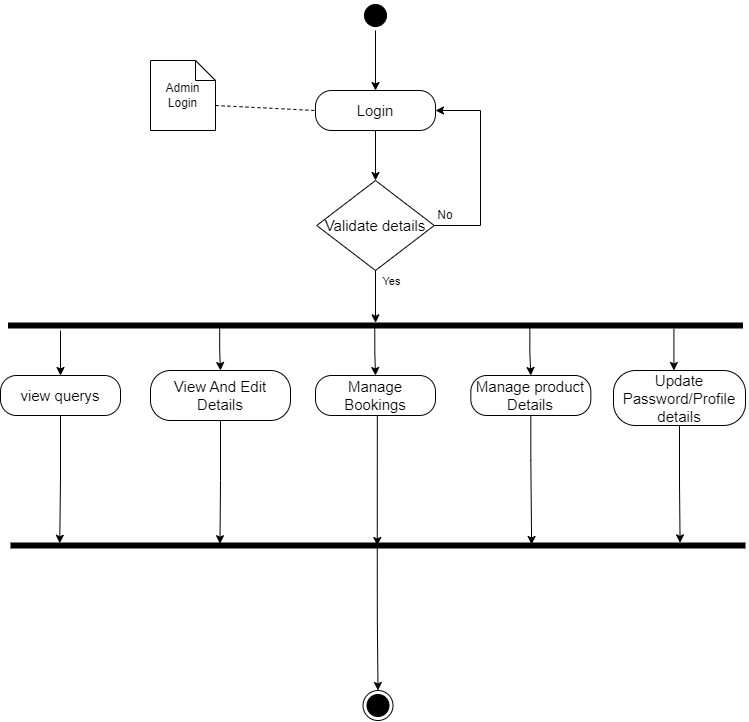

The diagram above was exported from draw.io. Its source (the exported page's mxGraphModel, read from the mxfile embedded in the PNG):
<mxGraphModel dx="1723" dy="717" grid="1" gridSize="10" guides="1" tooltips="1" connect="1" arrows="1" fold="1" page="1" pageScale="1" pageWidth="850" pageHeight="1100" math="0" shadow="0">
  <root>
    <mxCell id="0" />
    <mxCell id="1" parent="0" />
    <mxCell id="rvQK9J8iiMaRVQVrzZl2-1" style="edgeStyle=orthogonalEdgeStyle;rounded=0;orthogonalLoop=1;jettySize=auto;html=1;exitX=0.5;exitY=1;exitDx=0;exitDy=0;entryX=0.5;entryY=0;entryDx=0;entryDy=0;" edge="1" parent="1" source="rvQK9J8iiMaRVQVrzZl2-2" target="rvQK9J8iiMaRVQVrzZl2-11">
      <mxGeometry relative="1" as="geometry" />
    </mxCell>
    <mxCell id="rvQK9J8iiMaRVQVrzZl2-2" value="&lt;font style=&quot;font-size: 15px;&quot;&gt;Login&lt;/font&gt;" style="rounded=1;whiteSpace=wrap;html=1;arcSize=40;fontColor=#000000;fillColor=none;strokeColor=#000000;" vertex="1" parent="1">
      <mxGeometry x="380" y="460" width="120" height="40" as="geometry" />
    </mxCell>
    <mxCell id="rvQK9J8iiMaRVQVrzZl2-3" style="edgeStyle=orthogonalEdgeStyle;rounded=0;orthogonalLoop=1;jettySize=auto;html=1;exitX=0.288;exitY=0.311;exitDx=0;exitDy=0;exitPerimeter=0;fontSize=15;fontColor=#000000;" edge="1" parent="1" source="rvQK9J8iiMaRVQVrzZl2-5" target="rvQK9J8iiMaRVQVrzZl2-12">
      <mxGeometry relative="1" as="geometry">
        <mxPoint x="284.66666666666674" y="750" as="targetPoint" />
      </mxGeometry>
    </mxCell>
    <mxCell id="rvQK9J8iiMaRVQVrzZl2-4" style="edgeStyle=orthogonalEdgeStyle;rounded=0;orthogonalLoop=1;jettySize=auto;html=1;exitX=0.71;exitY=0.459;exitDx=0;exitDy=0;exitPerimeter=0;fontSize=15;fontColor=#000000;" edge="1" parent="1" source="rvQK9J8iiMaRVQVrzZl2-5" target="rvQK9J8iiMaRVQVrzZl2-13">
      <mxGeometry relative="1" as="geometry">
        <mxPoint x="595.3333333333333" y="740" as="targetPoint" />
      </mxGeometry>
    </mxCell>
    <mxCell id="rvQK9J8iiMaRVQVrzZl2-5" value="" style="shape=line;html=1;strokeWidth=6;strokeColor=#000000;fontSize=15;fontColor=#000000;" vertex="1" parent="1">
      <mxGeometry x="72.5" y="690" width="735" height="10" as="geometry" />
    </mxCell>
    <mxCell id="rvQK9J8iiMaRVQVrzZl2-6" style="edgeStyle=orthogonalEdgeStyle;rounded=0;orthogonalLoop=1;jettySize=auto;html=1;exitX=0.5;exitY=1;exitDx=0;exitDy=0;entryX=0.5;entryY=0.233;entryDx=0;entryDy=0;entryPerimeter=0;" edge="1" parent="1" source="rvQK9J8iiMaRVQVrzZl2-11" target="rvQK9J8iiMaRVQVrzZl2-5">
      <mxGeometry relative="1" as="geometry" />
    </mxCell>
    <mxCell id="rvQK9J8iiMaRVQVrzZl2-7" style="edgeStyle=orthogonalEdgeStyle;rounded=0;orthogonalLoop=1;jettySize=auto;html=1;exitX=1;exitY=0.5;exitDx=0;exitDy=0;entryX=1;entryY=0.5;entryDx=0;entryDy=0;" edge="1" parent="1" source="rvQK9J8iiMaRVQVrzZl2-11" target="rvQK9J8iiMaRVQVrzZl2-2">
      <mxGeometry relative="1" as="geometry">
        <Array as="points">
          <mxPoint x="545" y="595" />
          <mxPoint x="545" y="480" />
        </Array>
      </mxGeometry>
    </mxCell>
    <mxCell id="rvQK9J8iiMaRVQVrzZl2-9" value="Yes" style="edgeLabel;html=1;align=center;verticalAlign=middle;resizable=0;points=[];" connectable="0" vertex="1" parent="rvQK9J8iiMaRVQVrzZl2-7">
      <mxGeometry x="-0.903" y="2" relative="1" as="geometry">
        <mxPoint x="-54" y="57" as="offset" />
      </mxGeometry>
    </mxCell>
    <mxCell id="rvQK9J8iiMaRVQVrzZl2-11" value="Validate details" style="rhombus;whiteSpace=wrap;html=1;fillColor=none;strokeColor=#000000;fontSize=15;fontColor=#000000;" vertex="1" parent="1">
      <mxGeometry x="381.25" y="550" width="117.5" height="90" as="geometry" />
    </mxCell>
    <mxCell id="rvQK9J8iiMaRVQVrzZl2-12" value="View And Edit Details" style="rounded=1;whiteSpace=wrap;html=1;arcSize=40;fontColor=#000000;fillColor=none;strokeColor=#000000;fontSize=15;" vertex="1" parent="1">
      <mxGeometry x="215" y="740" width="140" height="50" as="geometry" />
    </mxCell>
    <mxCell id="rvQK9J8iiMaRVQVrzZl2-13" value="Manage product Details" style="rounded=1;whiteSpace=wrap;html=1;arcSize=40;fontColor=#000000;fillColor=none;strokeColor=#000000;fontSize=15;" vertex="1" parent="1">
      <mxGeometry x="535.3333333333333" y="745" width="120" height="40" as="geometry" />
    </mxCell>
    <mxCell id="rvQK9J8iiMaRVQVrzZl2-14" style="edgeStyle=orthogonalEdgeStyle;rounded=0;orthogonalLoop=1;jettySize=auto;html=1;exitX=0.499;exitY=0.701;exitDx=0;exitDy=0;exitPerimeter=0;fontSize=15;fontColor=#000000;" edge="1" parent="1" source="rvQK9J8iiMaRVQVrzZl2-5" target="rvQK9J8iiMaRVQVrzZl2-15">
      <mxGeometry relative="1" as="geometry">
        <mxPoint x="439.56999999999994" y="745" as="targetPoint" />
        <mxPoint x="439.56999999999994" y="700" as="sourcePoint" />
      </mxGeometry>
    </mxCell>
    <mxCell id="rvQK9J8iiMaRVQVrzZl2-15" value="Manage Bookings" style="rounded=1;whiteSpace=wrap;html=1;arcSize=40;fontColor=#000000;fillColor=none;strokeColor=#000000;fontSize=15;" vertex="1" parent="1">
      <mxGeometry x="380" y="745" width="120" height="40" as="geometry" />
    </mxCell>
    <mxCell id="rvQK9J8iiMaRVQVrzZl2-16" style="edgeStyle=orthogonalEdgeStyle;rounded=0;orthogonalLoop=1;jettySize=auto;html=1;exitX=0.906;exitY=0.83;exitDx=0;exitDy=0;exitPerimeter=0;fontSize=15;fontColor=#000000;" edge="1" parent="1" source="rvQK9J8iiMaRVQVrzZl2-5" target="rvQK9J8iiMaRVQVrzZl2-17">
      <mxGeometry relative="1" as="geometry">
        <mxPoint x="738" y="790" as="targetPoint" />
        <mxPoint x="744.9950000000001" y="717.01" as="sourcePoint" />
        <Array as="points">
          <mxPoint x="738" y="765" />
        </Array>
      </mxGeometry>
    </mxCell>
    <mxCell id="rvQK9J8iiMaRVQVrzZl2-17" value="Update Password/Profile details" style="rounded=1;whiteSpace=wrap;html=1;arcSize=40;fontColor=#000000;fillColor=none;strokeColor=#000000;fontSize=15;" vertex="1" parent="1">
      <mxGeometry x="678" y="740" width="132" height="55" as="geometry" />
    </mxCell>
    <mxCell id="rvQK9J8iiMaRVQVrzZl2-18" style="edgeStyle=orthogonalEdgeStyle;rounded=0;orthogonalLoop=1;jettySize=auto;html=1;exitX=0.906;exitY=0.83;exitDx=0;exitDy=0;exitPerimeter=0;fontSize=15;fontColor=#000000;" edge="1" parent="1" target="rvQK9J8iiMaRVQVrzZl2-20">
      <mxGeometry relative="1" as="geometry">
        <mxPoint x="125.00000000000011" y="746.7" as="targetPoint" />
        <mxPoint x="125" y="700" as="sourcePoint" />
        <Array as="points">
          <mxPoint x="124.59000000000003" y="766.7" />
        </Array>
      </mxGeometry>
    </mxCell>
    <mxCell id="rvQK9J8iiMaRVQVrzZl2-19" style="edgeStyle=orthogonalEdgeStyle;rounded=0;orthogonalLoop=1;jettySize=auto;html=1;fontSize=15;fontColor=#000000;exitX=0.5;exitY=1;exitDx=0;exitDy=0;entryX=0.067;entryY=0.281;entryDx=0;entryDy=0;entryPerimeter=0;" edge="1" parent="1" source="rvQK9J8iiMaRVQVrzZl2-20" target="rvQK9J8iiMaRVQVrzZl2-21">
      <mxGeometry relative="1" as="geometry">
        <mxPoint x="124.63" y="980" as="targetPoint" />
        <mxPoint x="124.63" y="790" as="sourcePoint" />
      </mxGeometry>
    </mxCell>
    <mxCell id="rvQK9J8iiMaRVQVrzZl2-20" value="view querys" style="rounded=1;whiteSpace=wrap;html=1;arcSize=40;fontColor=#000000;fillColor=none;strokeColor=#000000;fontSize=15;" vertex="1" parent="1">
      <mxGeometry x="65" y="745" width="120" height="40" as="geometry" />
    </mxCell>
    <mxCell id="rvQK9J8iiMaRVQVrzZl2-21" value="" style="shape=line;html=1;strokeWidth=6;strokeColor=#000000;fontSize=15;fontColor=#000000;" vertex="1" parent="1">
      <mxGeometry x="75" y="910" width="735" height="10" as="geometry" />
    </mxCell>
    <mxCell id="rvQK9J8iiMaRVQVrzZl2-22" style="edgeStyle=orthogonalEdgeStyle;rounded=0;orthogonalLoop=1;jettySize=auto;html=1;fontSize=15;fontColor=#000000;exitX=0.499;exitY=0.582;exitDx=0;exitDy=0;exitPerimeter=0;" edge="1" parent="1" source="rvQK9J8iiMaRVQVrzZl2-21" target="rvQK9J8iiMaRVQVrzZl2-23">
      <mxGeometry relative="1" as="geometry">
        <mxPoint x="439.2600000000002" y="1026.7" as="targetPoint" />
        <mxPoint x="443" y="990" as="sourcePoint" />
        <Array as="points" />
      </mxGeometry>
    </mxCell>
    <mxCell id="rvQK9J8iiMaRVQVrzZl2-23" value="" style="ellipse;html=1;shape=endState;fillColor=#000000;strokeColor=#000000;fontSize=15;fontColor=#000000;" vertex="1" parent="1">
      <mxGeometry x="427.5000000000002" y="1060" width="30" height="30" as="geometry" />
    </mxCell>
    <mxCell id="rvQK9J8iiMaRVQVrzZl2-24" style="edgeStyle=orthogonalEdgeStyle;rounded=0;orthogonalLoop=1;jettySize=auto;html=1;fontSize=15;fontColor=#000000;exitX=0.5;exitY=1;exitDx=0;exitDy=0;entryX=0.285;entryY=0.323;entryDx=0;entryDy=0;entryPerimeter=0;" edge="1" parent="1" source="rvQK9J8iiMaRVQVrzZl2-12" target="rvQK9J8iiMaRVQVrzZl2-21">
      <mxGeometry relative="1" as="geometry">
        <mxPoint x="285" y="900" as="targetPoint" />
        <mxPoint x="285" y="810" as="sourcePoint" />
        <Array as="points" />
      </mxGeometry>
    </mxCell>
    <mxCell id="rvQK9J8iiMaRVQVrzZl2-25" style="edgeStyle=orthogonalEdgeStyle;rounded=0;orthogonalLoop=1;jettySize=auto;html=1;fontSize=15;fontColor=#000000;exitX=0.5;exitY=1;exitDx=0;exitDy=0;entryX=0.709;entryY=0.397;entryDx=0;entryDy=0;entryPerimeter=0;" edge="1" parent="1" target="rvQK9J8iiMaRVQVrzZl2-21">
      <mxGeometry relative="1" as="geometry">
        <mxPoint x="595" y="900" as="targetPoint" />
        <mxPoint x="595.3300000000004" y="785" as="sourcePoint" />
        <Array as="points">
          <mxPoint x="595" y="830" />
          <mxPoint x="596" y="830" />
        </Array>
      </mxGeometry>
    </mxCell>
    <mxCell id="rvQK9J8iiMaRVQVrzZl2-26" style="edgeStyle=orthogonalEdgeStyle;rounded=0;orthogonalLoop=1;jettySize=auto;html=1;fontSize=15;fontColor=#000000;exitX=0.5;exitY=1;exitDx=0;exitDy=0;entryX=0.911;entryY=0.237;entryDx=0;entryDy=0;entryPerimeter=0;" edge="1" parent="1" target="rvQK9J8iiMaRVQVrzZl2-21" source="rvQK9J8iiMaRVQVrzZl2-17">
      <mxGeometry relative="1" as="geometry">
        <mxPoint x="738" y="900" as="targetPoint" />
        <mxPoint x="738" y="785" as="sourcePoint" />
        <Array as="points" />
      </mxGeometry>
    </mxCell>
    <mxCell id="rvQK9J8iiMaRVQVrzZl2-27" style="edgeStyle=orthogonalEdgeStyle;rounded=0;orthogonalLoop=1;jettySize=auto;html=1;fontSize=15;fontColor=#000000;exitX=0.5;exitY=1;exitDx=0;exitDy=0;entryX=0.499;entryY=0.5;entryDx=0;entryDy=0;entryPerimeter=0;" edge="1" parent="1" source="rvQK9J8iiMaRVQVrzZl2-15" target="rvQK9J8iiMaRVQVrzZl2-21">
      <mxGeometry x="-0.0003" relative="1" as="geometry">
        <mxPoint x="445" y="910" as="targetPoint" />
        <mxPoint x="134.9999999999999" y="795" as="sourcePoint" />
        <Array as="points">
          <mxPoint x="442" y="785" />
        </Array>
        <mxPoint as="offset" />
      </mxGeometry>
    </mxCell>
    <mxCell id="rvQK9J8iiMaRVQVrzZl2-29" style="edgeStyle=orthogonalEdgeStyle;rounded=0;orthogonalLoop=1;jettySize=auto;html=1;exitX=0.5;exitY=1;exitDx=0;exitDy=0;entryX=0.5;entryY=0;entryDx=0;entryDy=0;" edge="1" parent="1" source="rvQK9J8iiMaRVQVrzZl2-28" target="rvQK9J8iiMaRVQVrzZl2-2">
      <mxGeometry relative="1" as="geometry" />
    </mxCell>
    <mxCell id="rvQK9J8iiMaRVQVrzZl2-28" value="" style="ellipse;html=1;shape=startState;fillColor=#000000;strokeColor=#000000;" vertex="1" parent="1">
      <mxGeometry x="425" y="370" width="30" height="30" as="geometry" />
    </mxCell>
    <mxCell id="rvQK9J8iiMaRVQVrzZl2-30" value="Admin Login" style="shape=note;size=20;whiteSpace=wrap;html=1;" vertex="1" parent="1">
      <mxGeometry x="215" y="430" width="65" height="70" as="geometry" />
    </mxCell>
    <mxCell id="rvQK9J8iiMaRVQVrzZl2-33" value="" style="endArrow=none;dashed=1;html=1;rounded=0;exitX=0;exitY=0;exitDx=65;exitDy=45;exitPerimeter=0;entryX=0;entryY=0.5;entryDx=0;entryDy=0;" edge="1" parent="1" source="rvQK9J8iiMaRVQVrzZl2-30" target="rvQK9J8iiMaRVQVrzZl2-2">
      <mxGeometry width="50" height="50" relative="1" as="geometry">
        <mxPoint x="350" y="600" as="sourcePoint" />
        <mxPoint x="400" y="550" as="targetPoint" />
      </mxGeometry>
    </mxCell>
    <mxCell id="rvQK9J8iiMaRVQVrzZl2-35" value="No" style="text;html=1;strokeColor=none;fillColor=none;align=center;verticalAlign=middle;whiteSpace=wrap;rounded=0;" vertex="1" parent="1">
      <mxGeometry x="480" y="570" width="60" height="30" as="geometry" />
    </mxCell>
  </root>
</mxGraphModel>